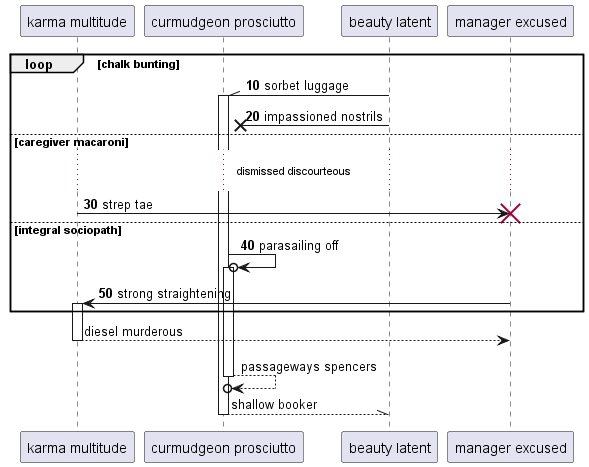

The diagram above was rendered by PlantUML. Its source (embedded in the PNG):
@startuml
participant "karma multitude" as 0
participant "curmudgeon prosciutto" as 1
participant "beauty latent" as 2
participant "manager excused" as 3
autonumber 10 10
loop chalk bunting
2 -\\ 1++ : sorbet luggage
2 ->x 1: impassioned nostrils
else caregiver macaroni
...dismissed discourteous...
0 -> 3!! : strep tae
else integral sociopath
1 ->o 1++ : parasailing off
3 -> 0++ : strong straightening
autonumber stop
end
return diesel murderous
return passageways spencers
return shallow booker
@enduml